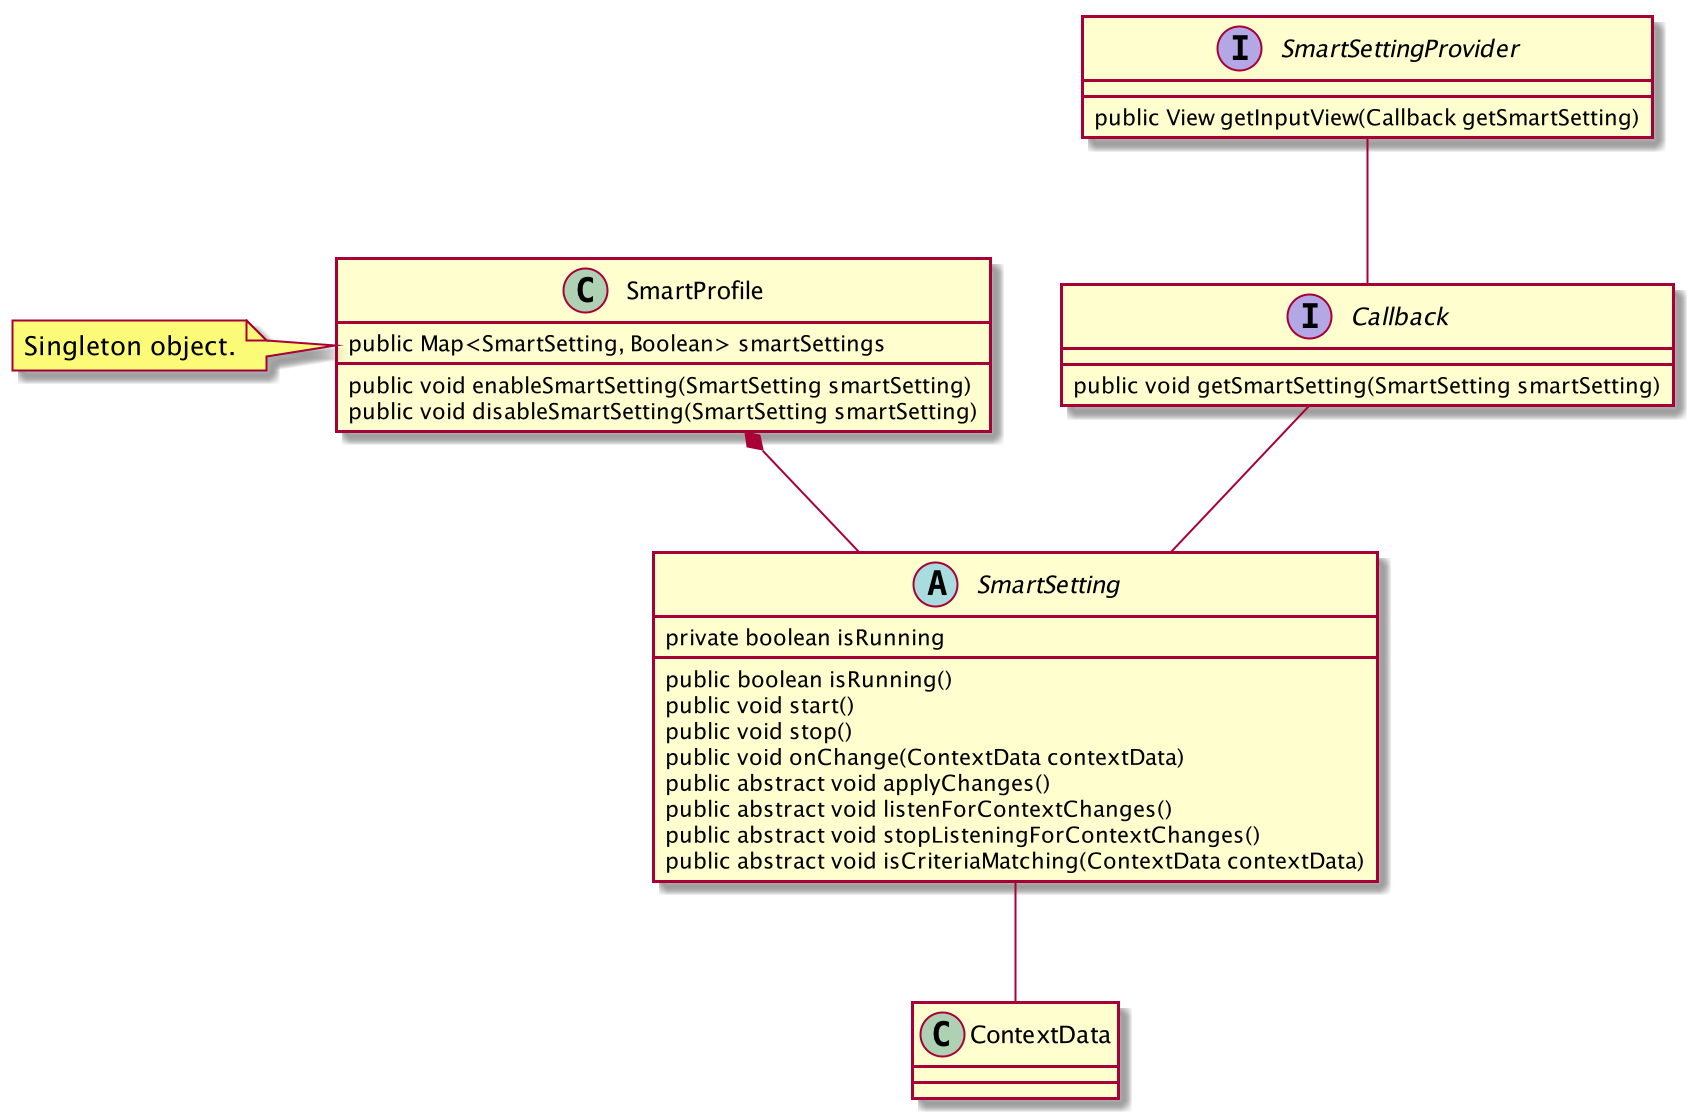

The diagram above was rendered by PlantUML. Its source (embedded in the PNG):
@startuml

class ContextData {

}

abstract class SmartSetting {
    private boolean isRunning
    public boolean isRunning()
    public void start()
    public void stop()
    public void onChange(ContextData contextData)
    public abstract void applyChanges()
    public abstract void listenForContextChanges()
    public abstract void stopListeningForContextChanges()
    public abstract void isCriteriaMatching(ContextData contextData)
}

SmartSetting -- ContextData

interface SmartSettingProvider {
    public View getInputView(Callback getSmartSetting)
}

interface Callback {
    public void getSmartSetting(SmartSetting smartSetting)
}

Callback -- SmartSetting

SmartSettingProvider -- Callback

class SmartProfile {
    public Map<SmartSetting, Boolean> smartSettings
    public void enableSmartSetting(SmartSetting smartSetting)
    public void disableSmartSetting(SmartSetting smartSetting)
}

note left of SmartProfile
Singleton object.
end note

SmartProfile *-- SmartSetting

@enduml